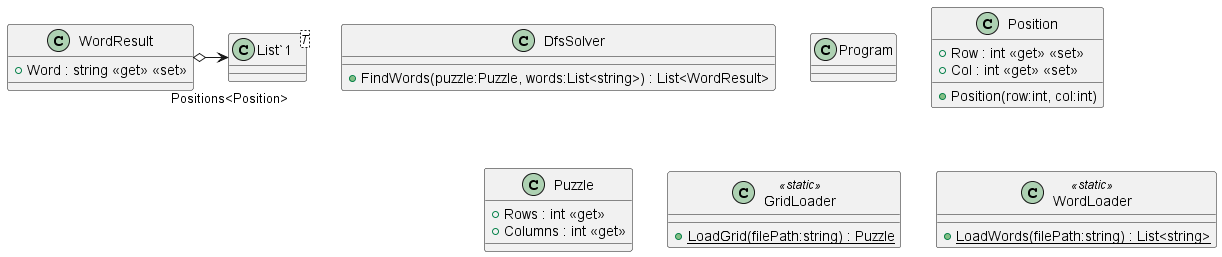

The diagram above was rendered by PlantUML. Its source (embedded in the PNG):
@startuml
class DfsSolver {
    + FindWords(puzzle:Puzzle, words:List<string>) : List<WordResult>
}
class Program {
}
class Position {
    + Row : int <<get>> <<set>>
    + Col : int <<get>> <<set>>
    + Position(row:int, col:int)
}
class Puzzle {
    + Rows : int <<get>>
    + Columns : int <<get>>
}
class WordResult {
    + Word : string <<get>> <<set>>
}
class "List`1"<T> {
}
WordResult o-> "Positions<Position>" "List`1"
class GridLoader <<static>> {
    + {static} LoadGrid(filePath:string) : Puzzle
}
class WordLoader <<static>> {
    + {static} LoadWords(filePath:string) : List<string>
}
@enduml